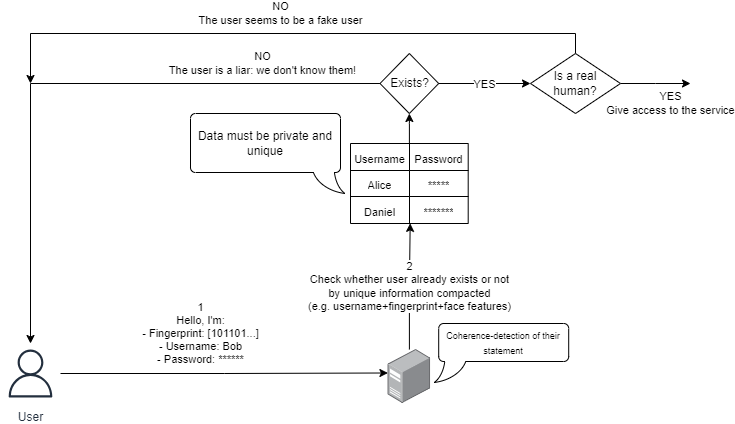

The diagram above was exported from draw.io. Its source (the exported page's mxGraphModel, read from the mxfile embedded in the PNG):
<mxGraphModel dx="792" dy="449" grid="1" gridSize="10" guides="1" tooltips="1" connect="1" arrows="1" fold="1" page="1" pageScale="1" pageWidth="827" pageHeight="1169" background="#ffffff" math="0" shadow="0">
  <root>
    <mxCell id="0" />
    <mxCell id="1" parent="0" />
    <mxCell id="fXNH3gLhTMMdUVB6ScwV-33" value="2&lt;br&gt;Check whether user already exists or not&lt;br&gt;by unique information compacted&lt;br&gt;(e.g. username+fingerprint+face features)" style="edgeStyle=orthogonalEdgeStyle;rounded=0;orthogonalLoop=1;jettySize=auto;html=1;entryX=0.507;entryY=0.995;entryDx=0;entryDy=0;entryPerimeter=0;" edge="1" parent="1" source="fXNH3gLhTMMdUVB6ScwV-1" target="fXNH3gLhTMMdUVB6ScwV-10">
      <mxGeometry relative="1" as="geometry">
        <mxPoint x="521.3" y="340" as="targetPoint" />
      </mxGeometry>
    </mxCell>
    <mxCell id="fXNH3gLhTMMdUVB6ScwV-1" value="" style="image;points=[];aspect=fixed;html=1;align=center;shadow=0;dashed=0;image=img/lib/allied_telesis/computer_and_terminals/Server_Desktop.svg;" vertex="1" parent="1">
      <mxGeometry x="497.55" y="456" width="42.6" height="54" as="geometry" />
    </mxCell>
    <mxCell id="fXNH3gLhTMMdUVB6ScwV-2" value="User" style="sketch=0;outlineConnect=0;fontColor=#232F3E;gradientColor=none;strokeColor=#232F3E;fillColor=#ffffff;dashed=0;verticalLabelPosition=bottom;verticalAlign=top;align=center;html=1;fontSize=12;fontStyle=0;aspect=fixed;shape=mxgraph.aws4.resourceIcon;resIcon=mxgraph.aws4.user;" vertex="1" parent="1">
      <mxGeometry x="110" y="450" width="60" height="60" as="geometry" />
    </mxCell>
    <mxCell id="fXNH3gLhTMMdUVB6ScwV-3" value="1&lt;br&gt;Hello, I'm:&lt;br&gt;- Fingerprint: [101101...]&lt;br&gt;- Username: Bob&lt;br&gt;- Password: ******" style="edgeStyle=orthogonalEdgeStyle;rounded=0;orthogonalLoop=1;jettySize=auto;html=1;entryX=-0.003;entryY=0.435;entryDx=0;entryDy=0;entryPerimeter=0;" edge="1" parent="1" source="fXNH3gLhTMMdUVB6ScwV-2" target="fXNH3gLhTMMdUVB6ScwV-1">
      <mxGeometry x="-0.1462" y="40" relative="1" as="geometry">
        <mxPoint as="offset" />
      </mxGeometry>
    </mxCell>
    <mxCell id="fXNH3gLhTMMdUVB6ScwV-36" style="edgeStyle=orthogonalEdgeStyle;rounded=0;orthogonalLoop=1;jettySize=auto;html=1;entryX=0.5;entryY=1;entryDx=0;entryDy=0;" edge="1" parent="1" source="fXNH3gLhTMMdUVB6ScwV-5" target="fXNH3gLhTMMdUVB6ScwV-35">
      <mxGeometry relative="1" as="geometry" />
    </mxCell>
    <mxCell id="fXNH3gLhTMMdUVB6ScwV-5" value="" style="shape=table;startSize=0;container=1;collapsible=0;childLayout=tableLayout;fontSize=16;" vertex="1" parent="1">
      <mxGeometry x="460" y="250" width="117.7" height="80" as="geometry" />
    </mxCell>
    <mxCell id="fXNH3gLhTMMdUVB6ScwV-6" value="" style="shape=tableRow;horizontal=0;startSize=0;swimlaneHead=0;swimlaneBody=0;strokeColor=inherit;top=0;left=0;bottom=0;right=0;collapsible=0;dropTarget=0;fillColor=none;points=[[0,0.5],[1,0.5]];portConstraint=eastwest;fontSize=16;" vertex="1" parent="fXNH3gLhTMMdUVB6ScwV-5">
      <mxGeometry width="117.7" height="27" as="geometry" />
    </mxCell>
    <mxCell id="fXNH3gLhTMMdUVB6ScwV-7" value="&lt;font style=&quot;font-size: 11px;&quot;&gt;Username&lt;/font&gt;" style="shape=partialRectangle;html=1;whiteSpace=wrap;connectable=0;strokeColor=inherit;overflow=hidden;fillColor=none;top=0;left=0;bottom=0;right=0;pointerEvents=1;fontSize=16;" vertex="1" parent="fXNH3gLhTMMdUVB6ScwV-6">
      <mxGeometry width="59" height="27" as="geometry">
        <mxRectangle width="59" height="27" as="alternateBounds" />
      </mxGeometry>
    </mxCell>
    <mxCell id="fXNH3gLhTMMdUVB6ScwV-67" value="&lt;font style=&quot;font-size: 11px;&quot;&gt;Password&lt;/font&gt;" style="shape=partialRectangle;html=1;whiteSpace=wrap;connectable=0;strokeColor=inherit;overflow=hidden;fillColor=none;top=0;left=0;bottom=0;right=0;pointerEvents=1;fontSize=16;" vertex="1" parent="fXNH3gLhTMMdUVB6ScwV-6">
      <mxGeometry x="59" width="59" height="27" as="geometry">
        <mxRectangle width="59" height="27" as="alternateBounds" />
      </mxGeometry>
    </mxCell>
    <mxCell id="fXNH3gLhTMMdUVB6ScwV-14" value="" style="shape=tableRow;horizontal=0;startSize=0;swimlaneHead=0;swimlaneBody=0;strokeColor=inherit;top=0;left=0;bottom=0;right=0;collapsible=0;dropTarget=0;fillColor=none;points=[[0,0.5],[1,0.5]];portConstraint=eastwest;fontSize=16;" vertex="1" parent="fXNH3gLhTMMdUVB6ScwV-5">
      <mxGeometry y="27" width="117.7" height="26" as="geometry" />
    </mxCell>
    <mxCell id="fXNH3gLhTMMdUVB6ScwV-15" value="&lt;font style=&quot;font-size: 11px;&quot;&gt;Alice&lt;/font&gt;" style="shape=partialRectangle;html=1;whiteSpace=wrap;connectable=0;strokeColor=inherit;overflow=hidden;fillColor=none;top=0;left=0;bottom=0;right=0;pointerEvents=1;fontSize=16;" vertex="1" parent="fXNH3gLhTMMdUVB6ScwV-14">
      <mxGeometry width="59" height="26" as="geometry">
        <mxRectangle width="59" height="26" as="alternateBounds" />
      </mxGeometry>
    </mxCell>
    <mxCell id="fXNH3gLhTMMdUVB6ScwV-68" value="&lt;font style=&quot;font-size: 11px;&quot;&gt;*****&lt;/font&gt;" style="shape=partialRectangle;html=1;whiteSpace=wrap;connectable=0;strokeColor=inherit;overflow=hidden;fillColor=none;top=0;left=0;bottom=0;right=0;pointerEvents=1;fontSize=16;" vertex="1" parent="fXNH3gLhTMMdUVB6ScwV-14">
      <mxGeometry x="59" width="59" height="26" as="geometry">
        <mxRectangle width="59" height="26" as="alternateBounds" />
      </mxGeometry>
    </mxCell>
    <mxCell id="fXNH3gLhTMMdUVB6ScwV-10" value="" style="shape=tableRow;horizontal=0;startSize=0;swimlaneHead=0;swimlaneBody=0;strokeColor=inherit;top=0;left=0;bottom=0;right=0;collapsible=0;dropTarget=0;fillColor=none;points=[[0,0.5],[1,0.5]];portConstraint=eastwest;fontSize=16;" vertex="1" parent="fXNH3gLhTMMdUVB6ScwV-5">
      <mxGeometry y="53" width="117.7" height="27" as="geometry" />
    </mxCell>
    <mxCell id="fXNH3gLhTMMdUVB6ScwV-11" value="&lt;font style=&quot;font-size: 11px;&quot;&gt;Daniel&lt;/font&gt;" style="shape=partialRectangle;html=1;whiteSpace=wrap;connectable=0;strokeColor=inherit;overflow=hidden;fillColor=none;top=0;left=0;bottom=0;right=0;pointerEvents=1;fontSize=16;" vertex="1" parent="fXNH3gLhTMMdUVB6ScwV-10">
      <mxGeometry width="59" height="27" as="geometry">
        <mxRectangle width="59" height="27" as="alternateBounds" />
      </mxGeometry>
    </mxCell>
    <mxCell id="fXNH3gLhTMMdUVB6ScwV-69" value="&lt;font style=&quot;font-size: 11px;&quot;&gt;*******&lt;/font&gt;" style="shape=partialRectangle;html=1;whiteSpace=wrap;connectable=0;strokeColor=inherit;overflow=hidden;fillColor=none;top=0;left=0;bottom=0;right=0;pointerEvents=1;fontSize=16;" vertex="1" parent="fXNH3gLhTMMdUVB6ScwV-10">
      <mxGeometry x="59" width="59" height="27" as="geometry">
        <mxRectangle width="59" height="27" as="alternateBounds" />
      </mxGeometry>
    </mxCell>
    <mxCell id="fXNH3gLhTMMdUVB6ScwV-37" value="NO&lt;br&gt;The user is a liar: we don't know them!" style="edgeStyle=orthogonalEdgeStyle;rounded=0;orthogonalLoop=1;jettySize=auto;html=1;" edge="1" parent="1" source="fXNH3gLhTMMdUVB6ScwV-35" target="fXNH3gLhTMMdUVB6ScwV-2">
      <mxGeometry x="-0.6132" y="-20" relative="1" as="geometry">
        <mxPoint x="270" y="370" as="targetPoint" />
        <Array as="points">
          <mxPoint x="140" y="190" />
        </Array>
        <mxPoint as="offset" />
      </mxGeometry>
    </mxCell>
    <mxCell id="fXNH3gLhTMMdUVB6ScwV-38" value="YES" style="edgeStyle=orthogonalEdgeStyle;rounded=0;orthogonalLoop=1;jettySize=auto;html=1;" edge="1" parent="1" source="fXNH3gLhTMMdUVB6ScwV-35">
      <mxGeometry relative="1" as="geometry">
        <mxPoint x="640" y="190" as="targetPoint" />
      </mxGeometry>
    </mxCell>
    <mxCell id="fXNH3gLhTMMdUVB6ScwV-35" value="Exists?" style="rhombus;whiteSpace=wrap;html=1;" vertex="1" parent="1">
      <mxGeometry x="489.5" y="160" width="58.7" height="60" as="geometry" />
    </mxCell>
    <mxCell id="fXNH3gLhTMMdUVB6ScwV-42" value="NO&lt;br&gt;The user seems to be a fake user" style="edgeStyle=orthogonalEdgeStyle;rounded=0;orthogonalLoop=1;jettySize=auto;html=1;exitX=0.5;exitY=0;exitDx=0;exitDy=0;" edge="1" parent="1" source="fXNH3gLhTMMdUVB6ScwV-41">
      <mxGeometry x="0.0244" y="-20" relative="1" as="geometry">
        <mxPoint x="140" y="190" as="targetPoint" />
        <Array as="points">
          <mxPoint x="685" y="140" />
          <mxPoint x="140" y="140" />
        </Array>
        <mxPoint as="offset" />
      </mxGeometry>
    </mxCell>
    <mxCell id="fXNH3gLhTMMdUVB6ScwV-43" value="YES&lt;br&gt;Give access to the service" style="edgeStyle=orthogonalEdgeStyle;rounded=0;orthogonalLoop=1;jettySize=auto;html=1;exitX=1;exitY=0.5;exitDx=0;exitDy=0;" edge="1" parent="1" source="fXNH3gLhTMMdUVB6ScwV-41">
      <mxGeometry x="0.4245" y="-20" relative="1" as="geometry">
        <mxPoint x="800" y="190" as="targetPoint" />
        <mxPoint as="offset" />
      </mxGeometry>
    </mxCell>
    <mxCell id="fXNH3gLhTMMdUVB6ScwV-41" value="Is a real human?" style="rhombus;whiteSpace=wrap;html=1;" vertex="1" parent="1">
      <mxGeometry x="640" y="160" width="90" height="60" as="geometry" />
    </mxCell>
    <mxCell id="fXNH3gLhTMMdUVB6ScwV-45" value="Data must be private and unique" style="whiteSpace=wrap;html=1;shape=mxgraph.basic.roundRectCallout;dx=16.57;dy=21;size=5;boundedLbl=1;flipH=1;" vertex="1" parent="1">
      <mxGeometry x="300" y="220" width="150" height="80" as="geometry" />
    </mxCell>
    <mxCell id="fXNH3gLhTMMdUVB6ScwV-70" value="&lt;font style=&quot;font-size: 9px;&quot;&gt;Coherence-detection of their statement&lt;/font&gt;" style="whiteSpace=wrap;html=1;shape=mxgraph.basic.roundRectCallout;dx=16.57;dy=21;size=5;boundedLbl=1;flipH=0;" vertex="1" parent="1">
      <mxGeometry x="548.1999999999999" y="430" width="130" height="59" as="geometry" />
    </mxCell>
  </root>
</mxGraphModel>